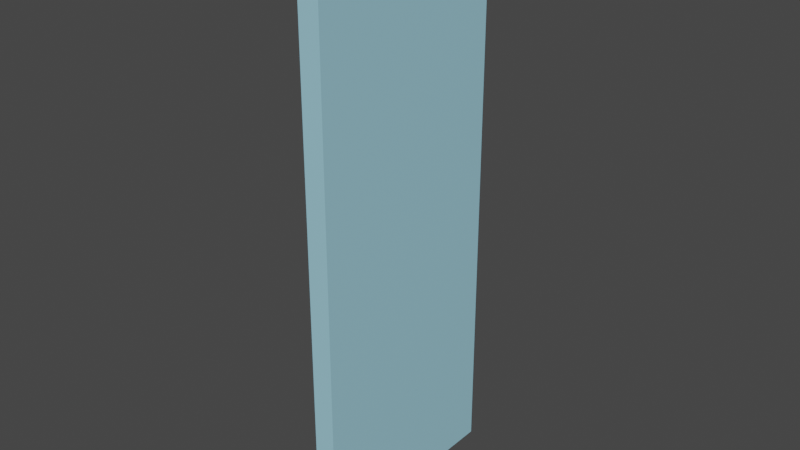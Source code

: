 # Source: Muro_v1.blend  (saved by Blender 3.3.6; exported with 4.5.12 LTS)
import bpy
from mathutils import Matrix  # noqa: F401  (used for matrix-valued properties, if any)

bpy.ops.wm.read_factory_settings(use_empty=True)
scene = bpy.context.scene
scene.name = 'Scene'

# ---- collections
col_collection = bpy.data.collections.new('Collection'); scene.collection.children.link(col_collection)

# ---- materials (node trees are filled in below, after node groups)
mat_azzurro = bpy.data.materials.new('Azzurro')
mat_azzurro.use_transparent_shadow = False

# ---- material node trees
mat_azzurro.use_nodes = True; mat_azzurro.node_tree.nodes.clear()
_N = mat_azzurro.node_tree.nodes; _L = mat_azzurro.node_tree.links
n0 = _N.new('ShaderNodeBsdfPrincipled'); n0.name = 'Principled BSDF'; n0.location = (10, 300)
n0.distribution = 'GGX'
n0.subsurface_method = 'RANDOM_WALK_SKIN'
n0.inputs[0].default_value = (0.3467, 0.6654, 0.7991, 1.0)
n0.inputs[3].default_value = 1.45
n0.inputs[27].default_value = (0.0, 0.0, 0.0, 1.0)
n0.inputs[28].default_value = 1.0
n1 = _N.new('ShaderNodeOutputMaterial'); n1.name = 'Material Output'; n1.location = (300, 300)
_L.new(n0.outputs[0], n1.inputs[0])
n1.is_active_output = True

# ---- world
world_world = bpy.data.worlds.new('World'); scene.world = world_world
world_world.use_nodes = True; world_world.node_tree.nodes.clear()
_N = world_world.node_tree.nodes; _L = world_world.node_tree.links
n0 = _N.new('ShaderNodeOutputWorld'); n0.name = 'World Output'; n0.location = (300, 300)
n1 = _N.new('ShaderNodeBackground'); n1.name = 'Background'; n1.location = (10, 300)
n1.inputs[0].default_value = (0.05088, 0.05088, 0.05088, 1.0)
_L.new(n1.outputs[0], n0.inputs[0])
n0.is_active_output = True
world_world.color = (0.05088, 0.05088, 0.05088)
world_world.use_sun_shadow = False
world_world.sun_shadow_jitter_overblur = 0.0

# ---- meshes
me_cube_001 = bpy.data.meshes.new('Cube.001')
me_cube_001.from_pydata([(-0.1, 0.0, 0.0), (-0.1, 0.0, 2.7), (-0.1, 1.0, 0.0), (-0.1, 1.0, 2.7), (0.0, 0.0, 0.0), (0.0, 0.0, 2.7), (0.0, 1.0, 0.0), (0.0, 1.0, 2.7)], [], [(0, 1, 3, 2), (2, 3, 7, 6), (6, 7, 5, 4), (4, 5, 1, 0), (2, 6, 4, 0), (7, 3, 1, 5)])
_uv = me_cube_001.uv_layers.new(name='UVMap')
_uv.uv.foreach_set('vector', [0.375, 0.0, 0.625, 0.0, 0.625, 0.25, 0.375, 0.25, 0.375, 0.25, 0.625, 0.25, 0.625, 0.5, 0.375, 0.5, 0.375, 0.5, 0.625, 0.5, 0.625, 0.75, 0.375, 0.75, 0.375, 0.75, 0.625, 0.75, 0.625, 1.0, 0.375, 1.0, 0.125, 0.5, 0.375, 0.5, 0.375, 0.75, 0.125, 0.75, 0.625, 0.5, 0.875, 0.5, 0.875, 0.75, 0.625, 0.75])
me_cube_001.materials.append(mat_azzurro)
me_cube_001.update()

# ---- objects
ob_muro = bpy.data.objects.new('Muro', me_cube_001)

# ---- transforms, parenting, visibility, modifiers, constraints
ob_muro.location = (0.05, -0.5, -1.35)

# ---- collection membership
col_collection.objects.link(ob_muro)

# ---- scene / render settings (as saved in the file)
scene.frame_start = 1; scene.frame_end = 250; scene.frame_set(1)
scene.render.engine = 'BLENDER_EEVEE_NEXT'
scene.cycles.sampling_pattern = 'TABULATED_SOBOL'
scene.cycles.use_light_tree = False
scene.view_settings.view_transform = 'Filmic'
bpy.context.view_layer.update()

# ---- added for rendering (the .blend has no active camera and no usable light): camera, sun
cam_auto = bpy.data.cameras.new('AutoCamera')
cam_auto.lens = 50.0
cam_auto.sensor_width = 36.0
cam_auto.clip_end = 1000.0
ob_auto_camera = bpy.data.objects.new('AutoCamera', cam_auto)
scene.collection.objects.link(ob_auto_camera)
ob_auto_camera.location = (2.66555, -3.19866, 2.13244)
ob_auto_camera.rotation_euler = (1.09748, -7.21219e-08, 0.694738)
scene.camera = ob_auto_camera
light_auto_sun = bpy.data.lights.new('AutoSun', 'SUN')
light_auto_sun.energy = 3.0
light_auto_sun.angle = 0.0523599
ob_auto_sun = bpy.data.objects.new('AutoSun', light_auto_sun)
scene.collection.objects.link(ob_auto_sun)
ob_auto_sun.rotation_euler = (0.872665, 0.174533, 0.523599)
bpy.context.view_layer.update()
